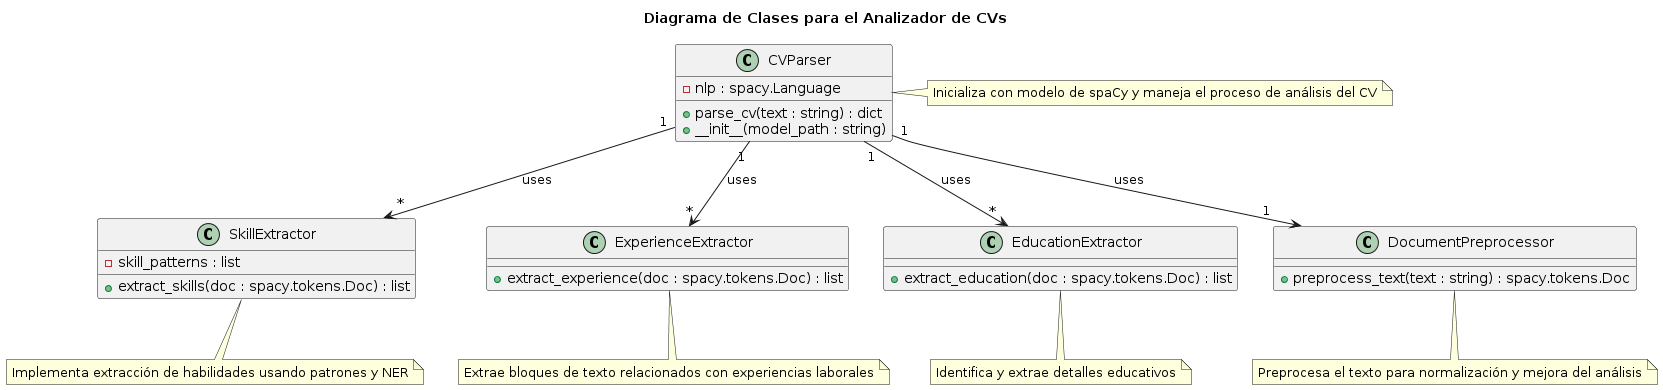

The diagram above was rendered by PlantUML. Its source (embedded in the PNG):
@startuml
title Diagrama de Clases para el Analizador de CVs

class CVParser {
    - nlp : spacy.Language
    + parse_cv(text : string) : dict
    + __init__(model_path : string)
}

class SkillExtractor {
    - skill_patterns : list
    + extract_skills(doc : spacy.tokens.Doc) : list
}

class ExperienceExtractor {
    + extract_experience(doc : spacy.tokens.Doc) : list
}

class EducationExtractor {
    + extract_education(doc : spacy.tokens.Doc) : list
}

class DocumentPreprocessor {
    + preprocess_text(text : string) : spacy.tokens.Doc
}

CVParser "1" --> "1" DocumentPreprocessor : uses
CVParser "1" --> "*" SkillExtractor : uses
CVParser "1" --> "*" ExperienceExtractor : uses
CVParser "1" --> "*" EducationExtractor : uses

note right of CVParser : Inicializa con modelo de spaCy y maneja el proceso de análisis del CV
note bottom of SkillExtractor : Implementa extracción de habilidades usando patrones y NER
note bottom of ExperienceExtractor : Extrae bloques de texto relacionados con experiencias laborales
note bottom of EducationExtractor : Identifica y extrae detalles educativos
note bottom of DocumentPreprocessor : Preprocesa el texto para normalización y mejora del análisis
@enduml